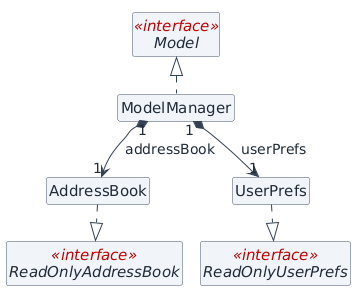

The diagram above was rendered by PlantUML. Its source (embedded in the PNG):
@startuml
!pragma layout smetana
!include mentora-style.puml
interface Model <<interface>>
class ModelManager
class AddressBook
interface ReadOnlyAddressBook <<interface>>
class UserPrefs
interface ReadOnlyUserPrefs <<interface>>

ModelManager .up.|> Model
ModelManager "1" *--> "1" AddressBook : addressBook
ModelManager "1" *--> "1" UserPrefs : userPrefs
AddressBook .down.|> ReadOnlyAddressBook
UserPrefs .down.|> ReadOnlyUserPrefs
@enduml